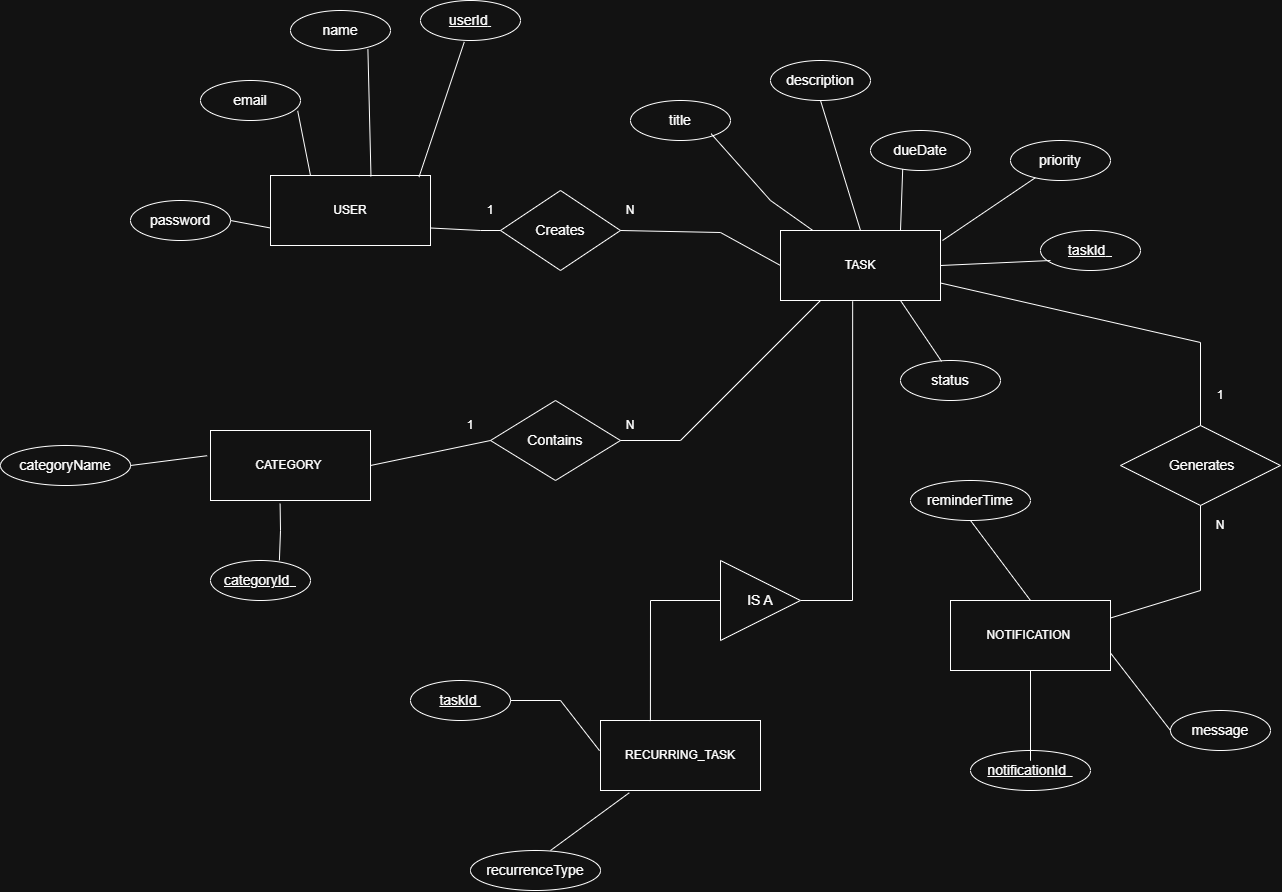

The diagram above was exported from draw.io. Its source (the exported page's mxGraphModel, read from the mxfile embedded in the PNG):
<mxGraphModel dx="2422" dy="2115" grid="1" gridSize="10" guides="1" tooltips="1" connect="1" arrows="1" fold="1" page="1" pageScale="1" pageWidth="850" pageHeight="1100" math="0" shadow="0">
  <root>
    <mxCell id="0" />
    <mxCell id="1" parent="0" />
    <mxCell id="GZKnFNq8c6aItN9RyjUB-1" parent="1" style="whiteSpace=wrap;html=1;align=center;" value="TASK" vertex="1">
      <mxGeometry height="70" width="160" x="640" y="160" as="geometry" />
    </mxCell>
    <mxCell id="GZKnFNq8c6aItN9RyjUB-2" parent="1" style="whiteSpace=wrap;html=1;align=center;" value="CATEGORY&amp;nbsp;" vertex="1">
      <mxGeometry height="70" width="160" x="70" y="360" as="geometry" />
    </mxCell>
    <mxCell id="GZKnFNq8c6aItN9RyjUB-3" parent="1" style="whiteSpace=wrap;html=1;align=center;" value="NOTIFICATION&amp;nbsp;" vertex="1">
      <mxGeometry height="70" width="160" x="810" y="530" as="geometry" />
    </mxCell>
    <mxCell id="GZKnFNq8c6aItN9RyjUB-4" parent="1" style="whiteSpace=wrap;html=1;align=center;" value="RECURRING_TASK" vertex="1">
      <mxGeometry height="70" width="160" x="460" y="650" as="geometry" />
    </mxCell>
    <mxCell id="GZKnFNq8c6aItN9RyjUB-5" parent="1" style="whiteSpace=wrap;html=1;align=center;" value="USER" vertex="1">
      <mxGeometry height="70" width="160" x="130" y="105" as="geometry" />
    </mxCell>
    <mxCell id="GZKnFNq8c6aItN9RyjUB-6" parent="1" style="ellipse;whiteSpace=wrap;html=1;align=center;" value="&lt;font style=&quot;font-size: 14px;&quot;&gt;email&lt;/font&gt;" vertex="1">
      <mxGeometry height="40" width="100" x="60" y="10" as="geometry" />
    </mxCell>
    <mxCell id="GZKnFNq8c6aItN9RyjUB-7" parent="1" style="ellipse;whiteSpace=wrap;html=1;align=center;" value="&lt;font style=&quot;font-size: 14px;&quot;&gt;name&lt;/font&gt;" vertex="1">
      <mxGeometry height="40" width="100" x="150" y="-60" as="geometry" />
    </mxCell>
    <mxCell id="GZKnFNq8c6aItN9RyjUB-8" parent="1" style="ellipse;whiteSpace=wrap;html=1;align=center;" value="&lt;font style=&quot;font-size: 14px;&quot;&gt;password&lt;/font&gt;" vertex="1">
      <mxGeometry height="40" width="100" x="-10" y="130" as="geometry" />
    </mxCell>
    <mxCell id="GZKnFNq8c6aItN9RyjUB-9" parent="1" style="ellipse;whiteSpace=wrap;html=1;align=center;fontStyle=4;" value="&lt;font style=&quot;font-size: 14px;&quot;&gt;userId&lt;/font&gt;&amp;nbsp;" vertex="1">
      <mxGeometry height="40" width="100" x="280" y="-70" as="geometry" />
    </mxCell>
    <mxCell id="GZKnFNq8c6aItN9RyjUB-10" parent="1" style="ellipse;whiteSpace=wrap;html=1;align=center;" value="&lt;font style=&quot;font-size: 14px;&quot;&gt;priority&lt;/font&gt;" vertex="1">
      <mxGeometry height="40" width="100" x="870" y="70" as="geometry" />
    </mxCell>
    <mxCell id="GZKnFNq8c6aItN9RyjUB-11" parent="1" style="ellipse;whiteSpace=wrap;html=1;align=center;" value="&lt;font style=&quot;font-size: 14px;&quot;&gt;dueDate&lt;/font&gt;" vertex="1">
      <mxGeometry height="40" width="100" x="730" y="60" as="geometry" />
    </mxCell>
    <mxCell id="GZKnFNq8c6aItN9RyjUB-12" parent="1" style="ellipse;whiteSpace=wrap;html=1;align=center;" value="&lt;font style=&quot;font-size: 14px;&quot;&gt;description&lt;/font&gt;" vertex="1">
      <mxGeometry height="40" width="100" x="630" y="-10" as="geometry" />
    </mxCell>
    <mxCell id="GZKnFNq8c6aItN9RyjUB-13" parent="1" style="ellipse;whiteSpace=wrap;html=1;align=center;" value="&lt;font style=&quot;font-size: 14px;&quot;&gt;status&lt;/font&gt;" vertex="1">
      <mxGeometry height="40" width="100" x="760" y="290" as="geometry" />
    </mxCell>
    <mxCell id="GZKnFNq8c6aItN9RyjUB-14" parent="1" style="ellipse;whiteSpace=wrap;html=1;align=center;" value="&lt;font style=&quot;font-size: 14px;&quot;&gt;title&lt;/font&gt;" vertex="1">
      <mxGeometry height="40" width="100" x="490" y="30" as="geometry" />
    </mxCell>
    <mxCell id="GZKnFNq8c6aItN9RyjUB-15" parent="1" style="ellipse;whiteSpace=wrap;html=1;align=center;fontStyle=4;" value="&lt;font style=&quot;font-size: 14px;&quot;&gt;taskId&lt;/font&gt;&amp;nbsp;&amp;nbsp;" vertex="1">
      <mxGeometry height="40" width="100" x="900" y="160" as="geometry" />
    </mxCell>
    <mxCell id="GZKnFNq8c6aItN9RyjUB-16" parent="1" style="ellipse;whiteSpace=wrap;html=1;align=center;" value="&lt;font style=&quot;font-size: 14px;&quot;&gt;categoryName&lt;/font&gt;" vertex="1">
      <mxGeometry height="40" width="130" x="-140" y="375" as="geometry" />
    </mxCell>
    <mxCell id="GZKnFNq8c6aItN9RyjUB-17" parent="1" style="ellipse;whiteSpace=wrap;html=1;align=center;fontStyle=4;" value="&lt;font style=&quot;font-size: 14px;&quot;&gt;categoryId&lt;/font&gt;&amp;nbsp;&amp;nbsp;" vertex="1">
      <mxGeometry height="40" width="100" x="70" y="490" as="geometry" />
    </mxCell>
    <mxCell id="GZKnFNq8c6aItN9RyjUB-18" parent="1" style="ellipse;whiteSpace=wrap;html=1;align=center;" value="&lt;font style=&quot;font-size: 14px;&quot;&gt;message&lt;/font&gt;" vertex="1">
      <mxGeometry height="40" width="100" x="1030" y="640" as="geometry" />
    </mxCell>
    <mxCell id="GZKnFNq8c6aItN9RyjUB-19" parent="1" style="ellipse;whiteSpace=wrap;html=1;align=center;" value="&lt;font style=&quot;font-size: 14px;&quot;&gt;reminderTime&lt;/font&gt;" vertex="1">
      <mxGeometry height="40" width="120" x="770" y="410" as="geometry" />
    </mxCell>
    <mxCell id="GZKnFNq8c6aItN9RyjUB-20" parent="1" style="ellipse;whiteSpace=wrap;html=1;align=center;" value="&lt;font style=&quot;font-size: 14px;&quot;&gt;recurrenceType&lt;/font&gt;" vertex="1">
      <mxGeometry height="40" width="130" x="330" y="780" as="geometry" />
    </mxCell>
    <mxCell id="GZKnFNq8c6aItN9RyjUB-21" parent="1" style="ellipse;whiteSpace=wrap;html=1;align=center;fontStyle=4;" value="&lt;font style=&quot;font-size: 14px;&quot;&gt;notificationId&lt;/font&gt;&amp;nbsp;&amp;nbsp;" vertex="1">
      <mxGeometry height="40" width="120" x="830" y="680" as="geometry" />
    </mxCell>
    <mxCell id="GZKnFNq8c6aItN9RyjUB-22" parent="1" style="ellipse;whiteSpace=wrap;html=1;align=center;fontStyle=4;" value="&lt;font style=&quot;font-size: 14px;&quot;&gt;taskId&amp;nbsp;&lt;/font&gt;" vertex="1">
      <mxGeometry height="40" width="100" x="270" y="610" as="geometry" />
    </mxCell>
    <mxCell id="GZKnFNq8c6aItN9RyjUB-23" edge="1" parent="1" source="GZKnFNq8c6aItN9RyjUB-8" style="endArrow=none;html=1;rounded=0;entryX=0;entryY=0.75;entryDx=0;entryDy=0;exitX=1;exitY=0.5;exitDx=0;exitDy=0;" target="GZKnFNq8c6aItN9RyjUB-5" value="">
      <mxGeometry height="50" relative="1" width="50" as="geometry">
        <Array as="points" />
        <mxPoint x="680" y="480" as="sourcePoint" />
        <mxPoint x="730" y="430" as="targetPoint" />
      </mxGeometry>
    </mxCell>
    <mxCell id="GZKnFNq8c6aItN9RyjUB-24" edge="1" parent="1" source="GZKnFNq8c6aItN9RyjUB-6" style="endArrow=none;html=1;rounded=0;entryX=0.25;entryY=0;entryDx=0;entryDy=0;exitX=0.972;exitY=0.758;exitDx=0;exitDy=0;exitPerimeter=0;" target="GZKnFNq8c6aItN9RyjUB-5" value="">
      <mxGeometry height="50" relative="1" width="50" as="geometry">
        <Array as="points" />
        <mxPoint x="180" y="60" as="sourcePoint" />
        <mxPoint x="240" y="73" as="targetPoint" />
      </mxGeometry>
    </mxCell>
    <mxCell id="GZKnFNq8c6aItN9RyjUB-25" edge="1" parent="1" source="GZKnFNq8c6aItN9RyjUB-7" style="endArrow=none;html=1;rounded=0;entryX=0.628;entryY=0.013;entryDx=0;entryDy=0;exitX=0.774;exitY=0.965;exitDx=0;exitDy=0;entryPerimeter=0;exitPerimeter=0;" target="GZKnFNq8c6aItN9RyjUB-5" value="">
      <mxGeometry height="50" relative="1" width="50" as="geometry">
        <Array as="points" />
        <mxPoint x="260" y="50" as="sourcePoint" />
        <mxPoint x="320" y="63" as="targetPoint" />
      </mxGeometry>
    </mxCell>
    <mxCell id="GZKnFNq8c6aItN9RyjUB-26" edge="1" parent="1" source="GZKnFNq8c6aItN9RyjUB-5" style="endArrow=none;html=1;rounded=0;entryX=0.438;entryY=1.035;entryDx=0;entryDy=0;exitX=0.928;exitY=0.022;exitDx=0;exitDy=0;entryPerimeter=0;exitPerimeter=0;" target="GZKnFNq8c6aItN9RyjUB-9" value="">
      <mxGeometry height="50" relative="1" width="50" as="geometry">
        <Array as="points" />
        <mxPoint x="320" y="60" as="sourcePoint" />
        <mxPoint x="380" y="73" as="targetPoint" />
      </mxGeometry>
    </mxCell>
    <mxCell id="GZKnFNq8c6aItN9RyjUB-27" edge="1" parent="1" style="endArrow=none;html=1;rounded=0;entryX=1;entryY=0.5;entryDx=0;entryDy=0;" target="GZKnFNq8c6aItN9RyjUB-1" value="">
      <mxGeometry height="50" relative="1" width="50" as="geometry">
        <Array as="points" />
        <mxPoint x="910" y="190" as="sourcePoint" />
        <mxPoint x="650" y="183" as="targetPoint" />
      </mxGeometry>
    </mxCell>
    <mxCell id="GZKnFNq8c6aItN9RyjUB-28" edge="1" parent="1" source="GZKnFNq8c6aItN9RyjUB-14" style="endArrow=none;html=1;rounded=0;exitX=0.806;exitY=0.831;exitDx=0;exitDy=0;exitPerimeter=0;entryX=0.204;entryY=0.003;entryDx=0;entryDy=0;entryPerimeter=0;" target="GZKnFNq8c6aItN9RyjUB-1" value="">
      <mxGeometry height="50" relative="1" width="50" as="geometry">
        <Array as="points">
          <mxPoint x="630" y="130" />
        </Array>
        <mxPoint x="610" y="120" as="sourcePoint" />
        <mxPoint x="650" y="140" as="targetPoint" />
      </mxGeometry>
    </mxCell>
    <mxCell id="GZKnFNq8c6aItN9RyjUB-29" edge="1" parent="1" source="GZKnFNq8c6aItN9RyjUB-12" style="endArrow=none;html=1;rounded=0;exitX=0.5;exitY=1;exitDx=0;exitDy=0;entryX=0.5;entryY=0;entryDx=0;entryDy=0;" target="GZKnFNq8c6aItN9RyjUB-1" value="">
      <mxGeometry height="50" relative="1" width="50" as="geometry">
        <Array as="points" />
        <mxPoint x="700" y="100" as="sourcePoint" />
        <mxPoint x="680" y="230" as="targetPoint" />
      </mxGeometry>
    </mxCell>
    <mxCell id="GZKnFNq8c6aItN9RyjUB-30" edge="1" parent="1" source="GZKnFNq8c6aItN9RyjUB-1" style="endArrow=none;html=1;rounded=0;entryX=0.322;entryY=0.965;entryDx=0;entryDy=0;exitX=0.75;exitY=0;exitDx=0;exitDy=0;entryPerimeter=0;" target="GZKnFNq8c6aItN9RyjUB-11" value="">
      <mxGeometry height="50" relative="1" width="50" as="geometry">
        <Array as="points" />
        <mxPoint x="750" y="120" as="sourcePoint" />
        <mxPoint x="810" y="133" as="targetPoint" />
      </mxGeometry>
    </mxCell>
    <mxCell id="GZKnFNq8c6aItN9RyjUB-31" edge="1" parent="1" source="GZKnFNq8c6aItN9RyjUB-1" style="endArrow=none;html=1;rounded=0;entryX=0.411;entryY=0.023;entryDx=0;entryDy=0;exitX=0.75;exitY=1;exitDx=0;exitDy=0;entryPerimeter=0;" target="GZKnFNq8c6aItN9RyjUB-13" value="">
      <mxGeometry height="50" relative="1" width="50" as="geometry">
        <Array as="points" />
        <mxPoint x="650" y="250" as="sourcePoint" />
        <mxPoint x="710" y="263" as="targetPoint" />
      </mxGeometry>
    </mxCell>
    <mxCell id="GZKnFNq8c6aItN9RyjUB-32" edge="1" parent="1" style="endArrow=none;html=1;rounded=0;" target="GZKnFNq8c6aItN9RyjUB-10" value="">
      <mxGeometry height="50" relative="1" width="50" as="geometry">
        <Array as="points" />
        <mxPoint x="802" y="170" as="sourcePoint" />
        <mxPoint x="880" y="173" as="targetPoint" />
      </mxGeometry>
    </mxCell>
    <mxCell id="GZKnFNq8c6aItN9RyjUB-33" edge="1" parent="1" source="GZKnFNq8c6aItN9RyjUB-2" style="endArrow=none;html=1;rounded=0;entryX=0.689;entryY=-0.004;entryDx=0;entryDy=0;exitX=0.435;exitY=1.046;exitDx=0;exitDy=0;entryPerimeter=0;exitPerimeter=0;" target="GZKnFNq8c6aItN9RyjUB-17" value="">
      <mxGeometry height="50" relative="1" width="50" as="geometry">
        <Array as="points">
          <mxPoint x="140" y="460" />
        </Array>
        <mxPoint x="120" y="450" as="sourcePoint" />
        <mxPoint x="180" y="463" as="targetPoint" />
      </mxGeometry>
    </mxCell>
    <mxCell id="GZKnFNq8c6aItN9RyjUB-34" edge="1" parent="1" source="GZKnFNq8c6aItN9RyjUB-2" style="endArrow=none;html=1;rounded=0;entryX=1;entryY=0.5;entryDx=0;entryDy=0;exitX=-0.021;exitY=0.36;exitDx=0;exitDy=0;exitPerimeter=0;" target="GZKnFNq8c6aItN9RyjUB-16" value="">
      <mxGeometry height="50" relative="1" width="50" as="geometry">
        <Array as="points" />
        <mxPoint x="240" y="380" as="sourcePoint" />
        <mxPoint x="300" y="393" as="targetPoint" />
      </mxGeometry>
    </mxCell>
    <mxCell id="GZKnFNq8c6aItN9RyjUB-35" edge="1" parent="1" style="endArrow=none;html=1;rounded=0;entryX=0.18;entryY=1.032;entryDx=0;entryDy=0;entryPerimeter=0;" target="GZKnFNq8c6aItN9RyjUB-4" value="">
      <mxGeometry height="50" relative="1" width="50" as="geometry">
        <Array as="points" />
        <mxPoint x="410" y="780" as="sourcePoint" />
        <mxPoint x="521.6799999999998" y="600" as="targetPoint" />
      </mxGeometry>
    </mxCell>
    <mxCell id="GZKnFNq8c6aItN9RyjUB-36" edge="1" parent="1" source="GZKnFNq8c6aItN9RyjUB-22" style="endArrow=none;html=1;rounded=0;exitX=1;exitY=0.5;exitDx=0;exitDy=0;entryX=-0.006;entryY=0.431;entryDx=0;entryDy=0;entryPerimeter=0;" target="GZKnFNq8c6aItN9RyjUB-4" value="">
      <mxGeometry height="50" relative="1" width="50" as="geometry">
        <Array as="points">
          <mxPoint x="420" y="630" />
        </Array>
        <mxPoint x="400" y="620" as="sourcePoint" />
        <mxPoint x="460" y="630" as="targetPoint" />
      </mxGeometry>
    </mxCell>
    <mxCell id="GZKnFNq8c6aItN9RyjUB-37" edge="1" parent="1" source="GZKnFNq8c6aItN9RyjUB-19" style="endArrow=none;html=1;rounded=0;entryX=0.5;entryY=0;entryDx=0;entryDy=0;exitX=0.5;exitY=1;exitDx=0;exitDy=0;" target="GZKnFNq8c6aItN9RyjUB-3" value="">
      <mxGeometry height="50" relative="1" width="50" as="geometry">
        <Array as="points" />
        <mxPoint x="890" y="480" as="sourcePoint" />
        <mxPoint x="950" y="493" as="targetPoint" />
      </mxGeometry>
    </mxCell>
    <mxCell id="GZKnFNq8c6aItN9RyjUB-38" edge="1" parent="1" source="GZKnFNq8c6aItN9RyjUB-3" style="endArrow=none;html=1;rounded=0;entryX=0;entryY=0.5;entryDx=0;entryDy=0;exitX=1;exitY=0.75;exitDx=0;exitDy=0;" target="GZKnFNq8c6aItN9RyjUB-18" value="">
      <mxGeometry height="50" relative="1" width="50" as="geometry">
        <Array as="points" />
        <mxPoint x="1030" y="550" as="sourcePoint" />
        <mxPoint x="1030" y="640" as="targetPoint" />
      </mxGeometry>
    </mxCell>
    <mxCell id="GZKnFNq8c6aItN9RyjUB-39" edge="1" parent="1" source="GZKnFNq8c6aItN9RyjUB-3" style="endArrow=none;html=1;rounded=0;entryX=0.5;entryY=0;entryDx=0;entryDy=0;exitX=0.5;exitY=1;exitDx=0;exitDy=0;" target="GZKnFNq8c6aItN9RyjUB-21" value="">
      <mxGeometry height="50" relative="1" width="50" as="geometry">
        <Array as="points">
          <mxPoint x="890" y="690" />
        </Array>
        <mxPoint x="890" y="650" as="sourcePoint" />
        <mxPoint x="890" y="740" as="targetPoint" />
      </mxGeometry>
    </mxCell>
    <mxCell id="GZKnFNq8c6aItN9RyjUB-41" parent="1" style="rhombus;whiteSpace=wrap;html=1;" value="&lt;font style=&quot;font-size: 14px;&quot;&gt;Contains&lt;/font&gt;" vertex="1">
      <mxGeometry height="80" width="130" x="350" y="330" as="geometry" />
    </mxCell>
    <mxCell id="GZKnFNq8c6aItN9RyjUB-42" parent="1" style="rhombus;whiteSpace=wrap;html=1;" value="&amp;nbsp;&lt;font style=&quot;font-size: 14px;&quot;&gt;Generates&lt;/font&gt;" vertex="1">
      <mxGeometry height="80" width="160" x="980" y="355" as="geometry" />
    </mxCell>
    <mxCell id="GZKnFNq8c6aItN9RyjUB-43" parent="1" style="rhombus;whiteSpace=wrap;html=1;" value="&lt;font style=&quot;font-size: 14px;&quot;&gt;Creates&lt;/font&gt;" vertex="1">
      <mxGeometry height="80" width="120" x="360" y="120" as="geometry" />
    </mxCell>
    <mxCell id="GZKnFNq8c6aItN9RyjUB-44" edge="1" parent="1" source="GZKnFNq8c6aItN9RyjUB-5" style="endArrow=none;html=1;rounded=0;entryX=0;entryY=0.5;entryDx=0;entryDy=0;exitX=1;exitY=0.75;exitDx=0;exitDy=0;" target="GZKnFNq8c6aItN9RyjUB-43" value="">
      <mxGeometry height="50" relative="1" width="50" as="geometry">
        <Array as="points">
          <mxPoint x="340" y="160" />
        </Array>
        <mxPoint x="590" y="410" as="sourcePoint" />
        <mxPoint x="640" y="360" as="targetPoint" />
      </mxGeometry>
    </mxCell>
    <mxCell id="GZKnFNq8c6aItN9RyjUB-45" edge="1" parent="1" source="GZKnFNq8c6aItN9RyjUB-43" style="endArrow=none;html=1;rounded=0;entryX=0;entryY=0.5;entryDx=0;entryDy=0;exitX=1;exitY=0.5;exitDx=0;exitDy=0;" target="GZKnFNq8c6aItN9RyjUB-1" value="">
      <mxGeometry height="50" relative="1" width="50" as="geometry">
        <Array as="points">
          <mxPoint x="580" y="162" />
        </Array>
        <mxPoint x="530" y="160" as="sourcePoint" />
        <mxPoint x="640" y="162" as="targetPoint" />
      </mxGeometry>
    </mxCell>
    <mxCell id="GZKnFNq8c6aItN9RyjUB-46" edge="1" parent="1" source="GZKnFNq8c6aItN9RyjUB-2" style="endArrow=none;html=1;rounded=0;entryX=0;entryY=0.5;entryDx=0;entryDy=0;exitX=1;exitY=0.5;exitDx=0;exitDy=0;" target="GZKnFNq8c6aItN9RyjUB-41" value="">
      <mxGeometry height="50" relative="1" width="50" as="geometry">
        <Array as="points" />
        <mxPoint x="330" y="390" as="sourcePoint" />
        <mxPoint x="440" y="392" as="targetPoint" />
      </mxGeometry>
    </mxCell>
    <mxCell id="GZKnFNq8c6aItN9RyjUB-47" edge="1" parent="1" source="GZKnFNq8c6aItN9RyjUB-41" style="endArrow=none;html=1;rounded=0;entryX=0.25;entryY=1;entryDx=0;entryDy=0;exitX=1;exitY=0.5;exitDx=0;exitDy=0;" target="GZKnFNq8c6aItN9RyjUB-1" value="">
      <mxGeometry height="50" relative="1" width="50" as="geometry">
        <Array as="points">
          <mxPoint x="540" y="370" />
        </Array>
        <mxPoint x="510" y="330" as="sourcePoint" />
        <mxPoint x="620" y="332" as="targetPoint" />
      </mxGeometry>
    </mxCell>
    <mxCell id="GZKnFNq8c6aItN9RyjUB-48" edge="1" parent="1" source="GZKnFNq8c6aItN9RyjUB-58" style="endArrow=none;html=1;rounded=0;entryX=0.451;entryY=1.012;entryDx=0;entryDy=0;entryPerimeter=0;exitX=1;exitY=0.5;exitDx=0;exitDy=0;" target="GZKnFNq8c6aItN9RyjUB-1" value="">
      <mxGeometry height="50" relative="1" width="50" as="geometry">
        <Array as="points">
          <mxPoint x="712" y="530" />
        </Array>
        <mxPoint x="670" y="530" as="sourcePoint" />
        <mxPoint x="740" y="402" as="targetPoint" />
      </mxGeometry>
    </mxCell>
    <mxCell id="GZKnFNq8c6aItN9RyjUB-49" edge="1" parent="1" source="GZKnFNq8c6aItN9RyjUB-4" style="endArrow=none;html=1;rounded=0;entryX=0;entryY=0.5;entryDx=0;entryDy=0;exitX=0.312;exitY=0.008;exitDx=0;exitDy=0;exitPerimeter=0;" target="GZKnFNq8c6aItN9RyjUB-58" value="">
      <mxGeometry height="50" relative="1" width="50" as="geometry">
        <Array as="points">
          <mxPoint x="510" y="530" />
        </Array>
        <mxPoint x="520" y="510" as="sourcePoint" />
        <mxPoint x="550" y="530" as="targetPoint" />
      </mxGeometry>
    </mxCell>
    <mxCell id="GZKnFNq8c6aItN9RyjUB-50" edge="1" parent="1" source="GZKnFNq8c6aItN9RyjUB-1" style="endArrow=none;html=1;rounded=0;entryX=0.5;entryY=0;entryDx=0;entryDy=0;exitX=1;exitY=0.75;exitDx=0;exitDy=0;" target="GZKnFNq8c6aItN9RyjUB-42" value="">
      <mxGeometry height="50" relative="1" width="50" as="geometry">
        <Array as="points">
          <mxPoint x="1060" y="272" />
        </Array>
        <mxPoint x="1010" y="270" as="sourcePoint" />
        <mxPoint x="1120" y="272" as="targetPoint" />
      </mxGeometry>
    </mxCell>
    <mxCell id="GZKnFNq8c6aItN9RyjUB-51" edge="1" parent="1" source="GZKnFNq8c6aItN9RyjUB-42" style="endArrow=none;html=1;rounded=0;entryX=1;entryY=0.25;entryDx=0;entryDy=0;exitX=0.5;exitY=1;exitDx=0;exitDy=0;" target="GZKnFNq8c6aItN9RyjUB-3" value="">
      <mxGeometry height="50" relative="1" width="50" as="geometry">
        <Array as="points">
          <mxPoint x="1060" y="520" />
        </Array>
        <mxPoint x="1130" y="510" as="sourcePoint" />
        <mxPoint x="1240" y="512" as="targetPoint" />
      </mxGeometry>
    </mxCell>
    <mxCell id="GZKnFNq8c6aItN9RyjUB-52" parent="1" style="text;html=1;whiteSpace=wrap;strokeColor=none;fillColor=none;align=center;verticalAlign=middle;rounded=0;" value="1" vertex="1">
      <mxGeometry height="30" width="60" x="320" y="125" as="geometry" />
    </mxCell>
    <mxCell id="GZKnFNq8c6aItN9RyjUB-53" parent="1" style="text;html=1;whiteSpace=wrap;strokeColor=none;fillColor=none;align=center;verticalAlign=middle;rounded=0;" value="N" vertex="1">
      <mxGeometry height="30" width="60" x="460" y="125" as="geometry" />
    </mxCell>
    <mxCell id="GZKnFNq8c6aItN9RyjUB-54" parent="1" style="text;html=1;whiteSpace=wrap;strokeColor=none;fillColor=none;align=center;verticalAlign=middle;rounded=0;" value="1" vertex="1">
      <mxGeometry height="30" width="60" x="300" y="340" as="geometry" />
    </mxCell>
    <mxCell id="GZKnFNq8c6aItN9RyjUB-55" parent="1" style="text;html=1;whiteSpace=wrap;strokeColor=none;fillColor=none;align=center;verticalAlign=middle;rounded=0;" value="N" vertex="1">
      <mxGeometry height="30" width="60" x="460" y="340" as="geometry" />
    </mxCell>
    <mxCell id="GZKnFNq8c6aItN9RyjUB-56" parent="1" style="text;html=1;whiteSpace=wrap;strokeColor=none;fillColor=none;align=center;verticalAlign=middle;rounded=0;" value="1" vertex="1">
      <mxGeometry height="30" width="60" x="1050" y="310" as="geometry" />
    </mxCell>
    <mxCell id="GZKnFNq8c6aItN9RyjUB-57" parent="1" style="text;html=1;whiteSpace=wrap;strokeColor=none;fillColor=none;align=center;verticalAlign=middle;rounded=0;" value="N" vertex="1">
      <mxGeometry height="30" width="60" x="1050" y="440" as="geometry" />
    </mxCell>
    <mxCell id="GZKnFNq8c6aItN9RyjUB-58" parent="1" style="triangle;whiteSpace=wrap;html=1;" value="&lt;font style=&quot;font-size: 14px;&quot;&gt;IS A&lt;/font&gt;" vertex="1">
      <mxGeometry height="80" width="80" x="580" y="490" as="geometry" />
    </mxCell>
  </root>
</mxGraphModel>